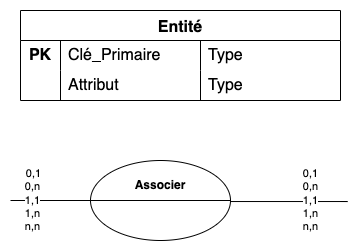

The diagram above was exported from draw.io. Its source (the exported page's mxGraphModel, read from the mxfile embedded in the PNG):
<mxGraphModel dx="901" dy="1744" grid="1" gridSize="10" guides="1" tooltips="1" connect="1" arrows="1" fold="1" page="1" pageScale="1" pageWidth="827" pageHeight="1169" math="0" shadow="0">
  <root>
    <mxCell id="0" />
    <mxCell id="1" parent="0" />
    <mxCell id="NmE5oRaC8U8pKuCnaESb-14" value="Entité" style="shape=table;startSize=30;container=1;collapsible=0;childLayout=tableLayout;fixedRows=1;rowLines=0;fontStyle=1;strokeColor=default;fontSize=16;" parent="1" vertex="1">
      <mxGeometry x="30" y="-1040" width="320" height="90" as="geometry" />
    </mxCell>
    <mxCell id="NmE5oRaC8U8pKuCnaESb-15" value="" style="shape=tableRow;horizontal=0;startSize=0;swimlaneHead=0;swimlaneBody=0;top=0;left=0;bottom=0;right=0;collapsible=0;dropTarget=0;fillColor=none;points=[[0,0.5],[1,0.5]];portConstraint=eastwest;strokeColor=inherit;fontSize=16;" parent="NmE5oRaC8U8pKuCnaESb-14" vertex="1">
      <mxGeometry y="30" width="320" height="30" as="geometry" />
    </mxCell>
    <mxCell id="NmE5oRaC8U8pKuCnaESb-16" value="&lt;b&gt;PK&lt;/b&gt;" style="shape=partialRectangle;html=1;whiteSpace=wrap;connectable=0;fillColor=none;top=0;left=0;bottom=0;right=0;overflow=hidden;pointerEvents=1;strokeColor=inherit;fontSize=16;" parent="NmE5oRaC8U8pKuCnaESb-15" vertex="1">
      <mxGeometry width="40" height="30" as="geometry">
        <mxRectangle width="40" height="30" as="alternateBounds" />
      </mxGeometry>
    </mxCell>
    <mxCell id="NmE5oRaC8U8pKuCnaESb-17" value="Clé_Primaire" style="shape=partialRectangle;html=1;whiteSpace=wrap;connectable=0;fillColor=none;top=0;left=0;bottom=0;right=0;align=left;spacingLeft=6;overflow=hidden;strokeColor=inherit;fontSize=16;" parent="NmE5oRaC8U8pKuCnaESb-15" vertex="1">
      <mxGeometry x="40" width="140" height="30" as="geometry">
        <mxRectangle width="140" height="30" as="alternateBounds" />
      </mxGeometry>
    </mxCell>
    <mxCell id="NmE5oRaC8U8pKuCnaESb-24" value="Type" style="shape=partialRectangle;html=1;whiteSpace=wrap;connectable=0;fillColor=none;top=0;left=0;bottom=0;right=0;align=left;spacingLeft=6;overflow=hidden;strokeColor=inherit;fontSize=16;" parent="NmE5oRaC8U8pKuCnaESb-15" vertex="1">
      <mxGeometry x="180" width="140" height="30" as="geometry">
        <mxRectangle width="140" height="30" as="alternateBounds" />
      </mxGeometry>
    </mxCell>
    <mxCell id="NmE5oRaC8U8pKuCnaESb-18" value="" style="shape=tableRow;horizontal=0;startSize=0;swimlaneHead=0;swimlaneBody=0;top=0;left=0;bottom=0;right=0;collapsible=0;dropTarget=0;fillColor=none;points=[[0,0.5],[1,0.5]];portConstraint=eastwest;strokeColor=inherit;fontSize=16;" parent="NmE5oRaC8U8pKuCnaESb-14" vertex="1">
      <mxGeometry y="60" width="320" height="30" as="geometry" />
    </mxCell>
    <mxCell id="NmE5oRaC8U8pKuCnaESb-19" value="" style="shape=partialRectangle;html=1;whiteSpace=wrap;connectable=0;fillColor=none;top=0;left=0;bottom=0;right=0;overflow=hidden;strokeColor=inherit;fontSize=16;" parent="NmE5oRaC8U8pKuCnaESb-18" vertex="1">
      <mxGeometry width="40" height="30" as="geometry">
        <mxRectangle width="40" height="30" as="alternateBounds" />
      </mxGeometry>
    </mxCell>
    <mxCell id="NmE5oRaC8U8pKuCnaESb-20" value="Attribut" style="shape=partialRectangle;html=1;whiteSpace=wrap;connectable=0;fillColor=none;top=0;left=0;bottom=0;right=0;align=left;spacingLeft=6;overflow=hidden;strokeColor=inherit;fontSize=16;" parent="NmE5oRaC8U8pKuCnaESb-18" vertex="1">
      <mxGeometry x="40" width="140" height="30" as="geometry">
        <mxRectangle width="140" height="30" as="alternateBounds" />
      </mxGeometry>
    </mxCell>
    <mxCell id="NmE5oRaC8U8pKuCnaESb-25" value="Type" style="shape=partialRectangle;html=1;whiteSpace=wrap;connectable=0;fillColor=none;top=0;left=0;bottom=0;right=0;align=left;spacingLeft=6;overflow=hidden;strokeColor=inherit;fontSize=16;" parent="NmE5oRaC8U8pKuCnaESb-18" vertex="1">
      <mxGeometry x="180" width="140" height="30" as="geometry">
        <mxRectangle width="140" height="30" as="alternateBounds" />
      </mxGeometry>
    </mxCell>
    <mxCell id="NmE5oRaC8U8pKuCnaESb-48" style="edgeStyle=orthogonalEdgeStyle;rounded=0;orthogonalLoop=1;jettySize=auto;html=1;endArrow=none;endFill=0;" parent="1" edge="1">
      <mxGeometry relative="1" as="geometry">
        <mxPoint x="240" y="-850" as="sourcePoint" />
        <mxPoint x="350" y="-849" as="targetPoint" />
        <Array as="points">
          <mxPoint x="240" y="-849" />
          <mxPoint x="357" y="-849" />
        </Array>
      </mxGeometry>
    </mxCell>
    <mxCell id="NmE5oRaC8U8pKuCnaESb-50" value="" style="edgeStyle=orthogonalEdgeStyle;rounded=0;orthogonalLoop=1;jettySize=auto;html=1;entryX=0;entryY=0.5;entryDx=0;entryDy=0;endArrow=none;endFill=0;" parent="1" edge="1">
      <mxGeometry relative="1" as="geometry">
        <mxPoint x="20" y="-850" as="sourcePoint" />
        <mxPoint x="100" y="-850" as="targetPoint" />
      </mxGeometry>
    </mxCell>
    <mxCell id="NmE5oRaC8U8pKuCnaESb-52" value="0,1" style="edgeLabel;html=1;align=center;verticalAlign=middle;resizable=0;points=[];" parent="NmE5oRaC8U8pKuCnaESb-50" vertex="1" connectable="0">
      <mxGeometry x="-0.525" relative="1" as="geometry">
        <mxPoint x="3" y="-27" as="offset" />
      </mxGeometry>
    </mxCell>
    <mxCell id="NmE5oRaC8U8pKuCnaESb-49" value="" style="shape=lineEllipse;perimeter=ellipsePerimeter;whiteSpace=wrap;html=1;backgroundOutline=1;" parent="1" vertex="1">
      <mxGeometry x="100" y="-890" width="140" height="80" as="geometry" />
    </mxCell>
    <mxCell id="NmE5oRaC8U8pKuCnaESb-51" value="Associer" style="text;html=1;align=center;verticalAlign=middle;whiteSpace=wrap;rounded=0;fontStyle=1" parent="1" vertex="1">
      <mxGeometry x="140" y="-880" width="60" height="30" as="geometry" />
    </mxCell>
    <mxCell id="4JyaJpC9fiHH0GiwSnJI-1" value="0,n" style="edgeLabel;html=1;align=center;verticalAlign=middle;resizable=0;points=[];" vertex="1" connectable="0" parent="1">
      <mxGeometry x="42" y="-864" as="geometry" />
    </mxCell>
    <mxCell id="4JyaJpC9fiHH0GiwSnJI-2" value="1,1" style="edgeLabel;html=1;align=center;verticalAlign=middle;resizable=0;points=[];" vertex="1" connectable="0" parent="1">
      <mxGeometry x="42" y="-850" as="geometry" />
    </mxCell>
    <mxCell id="4JyaJpC9fiHH0GiwSnJI-3" value="1,n" style="edgeLabel;html=1;align=center;verticalAlign=middle;resizable=0;points=[];" vertex="1" connectable="0" parent="1">
      <mxGeometry x="42" y="-837" as="geometry" />
    </mxCell>
    <mxCell id="4JyaJpC9fiHH0GiwSnJI-4" value="n,n" style="edgeLabel;html=1;align=center;verticalAlign=middle;resizable=0;points=[];" vertex="1" connectable="0" parent="1">
      <mxGeometry x="42" y="-824" as="geometry" />
    </mxCell>
    <mxCell id="4JyaJpC9fiHH0GiwSnJI-5" value="0,1" style="edgeLabel;html=1;align=center;verticalAlign=middle;resizable=0;points=[];" vertex="1" connectable="0" parent="1">
      <mxGeometry x="320" y="-877" as="geometry" />
    </mxCell>
    <mxCell id="4JyaJpC9fiHH0GiwSnJI-6" value="0,n" style="edgeLabel;html=1;align=center;verticalAlign=middle;resizable=0;points=[];" vertex="1" connectable="0" parent="1">
      <mxGeometry x="320" y="-864" as="geometry" />
    </mxCell>
    <mxCell id="4JyaJpC9fiHH0GiwSnJI-7" value="1,1" style="edgeLabel;html=1;align=center;verticalAlign=middle;resizable=0;points=[];" vertex="1" connectable="0" parent="1">
      <mxGeometry x="320" y="-850" as="geometry" />
    </mxCell>
    <mxCell id="4JyaJpC9fiHH0GiwSnJI-8" value="1,n" style="edgeLabel;html=1;align=center;verticalAlign=middle;resizable=0;points=[];" vertex="1" connectable="0" parent="1">
      <mxGeometry x="320" y="-837" as="geometry" />
    </mxCell>
    <mxCell id="4JyaJpC9fiHH0GiwSnJI-9" value="n,n" style="edgeLabel;html=1;align=center;verticalAlign=middle;resizable=0;points=[];" vertex="1" connectable="0" parent="1">
      <mxGeometry x="320" y="-824" as="geometry" />
    </mxCell>
  </root>
</mxGraphModel>